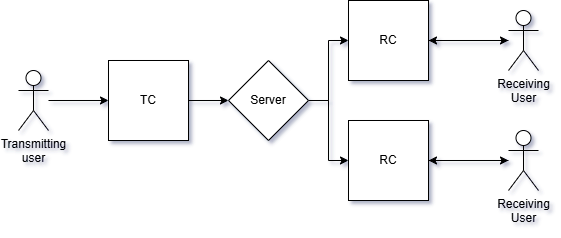

The diagram above was exported from draw.io. Its source (the exported page's mxGraphModel, read from the mxfile embedded in the PNG):
<mxGraphModel dx="1426" dy="777" grid="1" gridSize="10" guides="1" tooltips="1" connect="1" arrows="1" fold="1" page="1" pageScale="1" pageWidth="850" pageHeight="1100" math="0" shadow="0">
  <root>
    <mxCell id="0" />
    <mxCell id="1" parent="0" />
    <mxCell id="dQbaU62sYQBld1s9KoOa-9" value="" style="edgeStyle=orthogonalEdgeStyle;rounded=0;orthogonalLoop=1;jettySize=auto;html=1;" parent="1" source="dQbaU62sYQBld1s9KoOa-1" target="dQbaU62sYQBld1s9KoOa-4" edge="1">
      <mxGeometry relative="1" as="geometry" />
    </mxCell>
    <mxCell id="dQbaU62sYQBld1s9KoOa-1" value="Transmitting&lt;div&gt;user&lt;/div&gt;" style="shape=umlActor;verticalLabelPosition=bottom;verticalAlign=top;html=1;outlineConnect=0;" parent="1" vertex="1">
      <mxGeometry x="70" y="170" width="30" height="60" as="geometry" />
    </mxCell>
    <mxCell id="dQbaU62sYQBld1s9KoOa-7" value="" style="edgeStyle=orthogonalEdgeStyle;rounded=0;orthogonalLoop=1;jettySize=auto;html=1;" parent="1" source="dQbaU62sYQBld1s9KoOa-4" target="dQbaU62sYQBld1s9KoOa-6" edge="1">
      <mxGeometry relative="1" as="geometry" />
    </mxCell>
    <mxCell id="dQbaU62sYQBld1s9KoOa-4" value="TC" style="whiteSpace=wrap;html=1;aspect=fixed;" parent="1" vertex="1">
      <mxGeometry x="160" y="160" width="80" height="80" as="geometry" />
    </mxCell>
    <mxCell id="tq7z1VEcmXb780pG-4JX-8" style="edgeStyle=orthogonalEdgeStyle;rounded=0;orthogonalLoop=1;jettySize=auto;html=1;" parent="1" source="dQbaU62sYQBld1s9KoOa-5" target="dQbaU62sYQBld1s9KoOa-14" edge="1">
      <mxGeometry relative="1" as="geometry" />
    </mxCell>
    <mxCell id="dQbaU62sYQBld1s9KoOa-5" value="RC" style="whiteSpace=wrap;html=1;aspect=fixed;" parent="1" vertex="1">
      <mxGeometry x="400" y="100" width="80" height="80" as="geometry" />
    </mxCell>
    <mxCell id="dQbaU62sYQBld1s9KoOa-8" value="" style="edgeStyle=orthogonalEdgeStyle;rounded=0;orthogonalLoop=1;jettySize=auto;html=1;" parent="1" source="dQbaU62sYQBld1s9KoOa-6" target="dQbaU62sYQBld1s9KoOa-5" edge="1">
      <mxGeometry relative="1" as="geometry" />
    </mxCell>
    <mxCell id="tq7z1VEcmXb780pG-4JX-5" style="edgeStyle=orthogonalEdgeStyle;rounded=0;orthogonalLoop=1;jettySize=auto;html=1;entryX=0;entryY=0.5;entryDx=0;entryDy=0;" parent="1" source="dQbaU62sYQBld1s9KoOa-6" target="tq7z1VEcmXb780pG-4JX-4" edge="1">
      <mxGeometry relative="1" as="geometry" />
    </mxCell>
    <mxCell id="dQbaU62sYQBld1s9KoOa-6" value="Server" style="rhombus;whiteSpace=wrap;html=1;" parent="1" vertex="1">
      <mxGeometry x="280" y="160" width="80" height="80" as="geometry" />
    </mxCell>
    <mxCell id="2" style="edgeStyle=orthogonalEdgeStyle;rounded=0;orthogonalLoop=1;jettySize=auto;html=1;entryX=1;entryY=0.5;entryDx=0;entryDy=0;" parent="1" source="dQbaU62sYQBld1s9KoOa-14" target="dQbaU62sYQBld1s9KoOa-5" edge="1">
      <mxGeometry relative="1" as="geometry" />
    </mxCell>
    <mxCell id="dQbaU62sYQBld1s9KoOa-14" value="Receiving&lt;div&gt;User&lt;/div&gt;" style="shape=umlActor;verticalLabelPosition=bottom;verticalAlign=top;html=1;outlineConnect=0;" parent="1" vertex="1">
      <mxGeometry x="560" y="110" width="30" height="60" as="geometry" />
    </mxCell>
    <mxCell id="3" style="edgeStyle=orthogonalEdgeStyle;rounded=0;orthogonalLoop=1;jettySize=auto;html=1;entryX=1;entryY=0.5;entryDx=0;entryDy=0;" parent="1" source="dQbaU62sYQBld1s9KoOa-16" target="tq7z1VEcmXb780pG-4JX-4" edge="1">
      <mxGeometry relative="1" as="geometry" />
    </mxCell>
    <mxCell id="dQbaU62sYQBld1s9KoOa-16" value="Receiving&lt;div&gt;User&lt;/div&gt;" style="shape=umlActor;verticalLabelPosition=bottom;verticalAlign=top;html=1;outlineConnect=0;" parent="1" vertex="1">
      <mxGeometry x="560" y="230" width="30" height="60" as="geometry" />
    </mxCell>
    <mxCell id="tq7z1VEcmXb780pG-4JX-7" style="edgeStyle=orthogonalEdgeStyle;rounded=0;orthogonalLoop=1;jettySize=auto;html=1;" parent="1" source="tq7z1VEcmXb780pG-4JX-4" target="dQbaU62sYQBld1s9KoOa-16" edge="1">
      <mxGeometry relative="1" as="geometry" />
    </mxCell>
    <mxCell id="tq7z1VEcmXb780pG-4JX-4" value="RC" style="whiteSpace=wrap;html=1;aspect=fixed;" parent="1" vertex="1">
      <mxGeometry x="400" y="220" width="80" height="80" as="geometry" />
    </mxCell>
  </root>
</mxGraphModel>